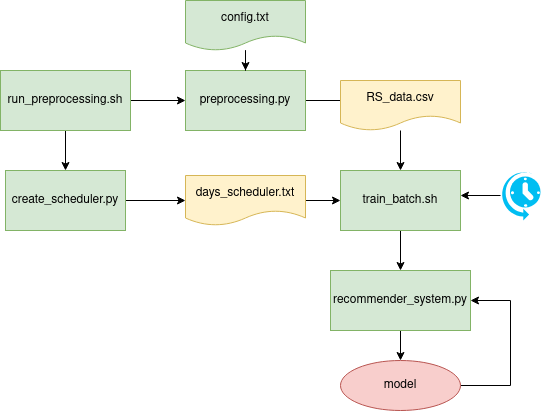

The diagram above was exported from draw.io. Its source (the exported page's mxGraphModel, read from the mxfile embedded in the PNG):
<mxGraphModel dx="675" dy="498" grid="1" gridSize="10" guides="1" tooltips="1" connect="1" arrows="1" fold="1" page="1" pageScale="1" pageWidth="827" pageHeight="1169" math="0" shadow="0">
  <root>
    <mxCell id="WIyWlLk6GJQsqaUBKTNV-0" />
    <mxCell id="WIyWlLk6GJQsqaUBKTNV-1" parent="WIyWlLk6GJQsqaUBKTNV-0" />
    <mxCell id="LcVrc25QaCnKq3uEMnwv-6" value="" style="edgeStyle=orthogonalEdgeStyle;rounded=0;orthogonalLoop=1;jettySize=auto;html=1;" edge="1" parent="WIyWlLk6GJQsqaUBKTNV-1" source="LcVrc25QaCnKq3uEMnwv-4" target="LcVrc25QaCnKq3uEMnwv-5">
      <mxGeometry relative="1" as="geometry" />
    </mxCell>
    <mxCell id="LcVrc25QaCnKq3uEMnwv-15" style="edgeStyle=orthogonalEdgeStyle;rounded=0;orthogonalLoop=1;jettySize=auto;html=1;" edge="1" parent="WIyWlLk6GJQsqaUBKTNV-1" source="LcVrc25QaCnKq3uEMnwv-4" target="LcVrc25QaCnKq3uEMnwv-16">
      <mxGeometry relative="1" as="geometry">
        <mxPoint x="145" y="180" as="targetPoint" />
      </mxGeometry>
    </mxCell>
    <mxCell id="LcVrc25QaCnKq3uEMnwv-4" value="run_preprocessing.sh" style="rounded=0;whiteSpace=wrap;html=1;fillColor=#d5e8d4;strokeColor=#82b366;" vertex="1" parent="WIyWlLk6GJQsqaUBKTNV-1">
      <mxGeometry x="80" y="80" width="130" height="60" as="geometry" />
    </mxCell>
    <mxCell id="LcVrc25QaCnKq3uEMnwv-8" value="" style="edgeStyle=orthogonalEdgeStyle;rounded=0;orthogonalLoop=1;jettySize=auto;html=1;" edge="1" parent="WIyWlLk6GJQsqaUBKTNV-1" source="LcVrc25QaCnKq3uEMnwv-5">
      <mxGeometry relative="1" as="geometry">
        <mxPoint x="450" y="110" as="targetPoint" />
      </mxGeometry>
    </mxCell>
    <mxCell id="LcVrc25QaCnKq3uEMnwv-5" value="preprocessing.py" style="whiteSpace=wrap;html=1;rounded=0;fillColor=#d5e8d4;strokeColor=#82b366;" vertex="1" parent="WIyWlLk6GJQsqaUBKTNV-1">
      <mxGeometry x="265" y="80" width="120" height="60" as="geometry" />
    </mxCell>
    <mxCell id="LcVrc25QaCnKq3uEMnwv-10" style="edgeStyle=orthogonalEdgeStyle;rounded=0;orthogonalLoop=1;jettySize=auto;html=1;" edge="1" parent="WIyWlLk6GJQsqaUBKTNV-1" source="LcVrc25QaCnKq3uEMnwv-9" target="LcVrc25QaCnKq3uEMnwv-5">
      <mxGeometry relative="1" as="geometry" />
    </mxCell>
    <mxCell id="LcVrc25QaCnKq3uEMnwv-9" value="config.txt" style="shape=document;whiteSpace=wrap;html=1;boundedLbl=1;fillColor=#d5e8d4;strokeColor=#82b366;" vertex="1" parent="WIyWlLk6GJQsqaUBKTNV-1">
      <mxGeometry x="265" y="10" width="120" height="50" as="geometry" />
    </mxCell>
    <mxCell id="LcVrc25QaCnKq3uEMnwv-28" style="edgeStyle=orthogonalEdgeStyle;rounded=0;orthogonalLoop=1;jettySize=auto;html=1;entryX=0.5;entryY=0;entryDx=0;entryDy=0;" edge="1" parent="WIyWlLk6GJQsqaUBKTNV-1" source="LcVrc25QaCnKq3uEMnwv-11" target="LcVrc25QaCnKq3uEMnwv-26">
      <mxGeometry relative="1" as="geometry" />
    </mxCell>
    <mxCell id="LcVrc25QaCnKq3uEMnwv-11" value="RS_data.csv" style="shape=document;whiteSpace=wrap;html=1;boundedLbl=1;fillColor=#fff2cc;strokeColor=#d6b656;" vertex="1" parent="WIyWlLk6GJQsqaUBKTNV-1">
      <mxGeometry x="420" y="90" width="120" height="50" as="geometry" />
    </mxCell>
    <mxCell id="LcVrc25QaCnKq3uEMnwv-18" value="" style="edgeStyle=orthogonalEdgeStyle;rounded=0;orthogonalLoop=1;jettySize=auto;html=1;" edge="1" parent="WIyWlLk6GJQsqaUBKTNV-1" source="LcVrc25QaCnKq3uEMnwv-16" target="LcVrc25QaCnKq3uEMnwv-17">
      <mxGeometry relative="1" as="geometry" />
    </mxCell>
    <mxCell id="LcVrc25QaCnKq3uEMnwv-16" value="&lt;div&gt;create_scheduler.py&lt;br&gt;&lt;/div&gt;" style="rounded=0;whiteSpace=wrap;html=1;fillColor=#d5e8d4;strokeColor=#82b366;" vertex="1" parent="WIyWlLk6GJQsqaUBKTNV-1">
      <mxGeometry x="85" y="180" width="120" height="60" as="geometry" />
    </mxCell>
    <mxCell id="LcVrc25QaCnKq3uEMnwv-23" style="edgeStyle=orthogonalEdgeStyle;rounded=0;orthogonalLoop=1;jettySize=auto;html=1;entryX=0;entryY=0.5;entryDx=0;entryDy=0;" edge="1" parent="WIyWlLk6GJQsqaUBKTNV-1" source="LcVrc25QaCnKq3uEMnwv-17" target="LcVrc25QaCnKq3uEMnwv-26">
      <mxGeometry relative="1" as="geometry">
        <mxPoint x="410" y="210" as="targetPoint" />
      </mxGeometry>
    </mxCell>
    <mxCell id="LcVrc25QaCnKq3uEMnwv-17" value="days_scheduler.txt" style="shape=document;whiteSpace=wrap;html=1;boundedLbl=1;rounded=0;fillColor=#fff2cc;strokeColor=#d6b656;" vertex="1" parent="WIyWlLk6GJQsqaUBKTNV-1">
      <mxGeometry x="265" y="185" width="120" height="50" as="geometry" />
    </mxCell>
    <mxCell id="LcVrc25QaCnKq3uEMnwv-29" style="edgeStyle=orthogonalEdgeStyle;rounded=0;orthogonalLoop=1;jettySize=auto;html=1;" edge="1" parent="WIyWlLk6GJQsqaUBKTNV-1" source="LcVrc25QaCnKq3uEMnwv-20" target="LcVrc25QaCnKq3uEMnwv-30">
      <mxGeometry relative="1" as="geometry">
        <mxPoint x="480" y="360" as="targetPoint" />
      </mxGeometry>
    </mxCell>
    <mxCell id="LcVrc25QaCnKq3uEMnwv-20" value="recommender_system.py" style="rounded=0;whiteSpace=wrap;html=1;fillColor=#d5e8d4;strokeColor=#82b366;" vertex="1" parent="WIyWlLk6GJQsqaUBKTNV-1">
      <mxGeometry x="410" y="280" width="140" height="60" as="geometry" />
    </mxCell>
    <mxCell id="LcVrc25QaCnKq3uEMnwv-25" value="" style="edgeStyle=orthogonalEdgeStyle;rounded=0;orthogonalLoop=1;jettySize=auto;html=1;" edge="1" parent="WIyWlLk6GJQsqaUBKTNV-1" source="LcVrc25QaCnKq3uEMnwv-21">
      <mxGeometry relative="1" as="geometry">
        <mxPoint x="540" y="205" as="targetPoint" />
      </mxGeometry>
    </mxCell>
    <mxCell id="LcVrc25QaCnKq3uEMnwv-21" value="" style="verticalLabelPosition=bottom;html=1;verticalAlign=top;align=center;strokeColor=none;fillColor=#00BEF2;shape=mxgraph.azure.scheduler;pointerEvents=1;" vertex="1" parent="WIyWlLk6GJQsqaUBKTNV-1">
      <mxGeometry x="580" y="180" width="40" height="50" as="geometry" />
    </mxCell>
    <mxCell id="LcVrc25QaCnKq3uEMnwv-27" value="" style="edgeStyle=orthogonalEdgeStyle;rounded=0;orthogonalLoop=1;jettySize=auto;html=1;" edge="1" parent="WIyWlLk6GJQsqaUBKTNV-1" source="LcVrc25QaCnKq3uEMnwv-26" target="LcVrc25QaCnKq3uEMnwv-20">
      <mxGeometry relative="1" as="geometry" />
    </mxCell>
    <mxCell id="LcVrc25QaCnKq3uEMnwv-26" value="train_batch.sh" style="rounded=0;whiteSpace=wrap;html=1;fillColor=#d5e8d4;strokeColor=#82b366;" vertex="1" parent="WIyWlLk6GJQsqaUBKTNV-1">
      <mxGeometry x="420" y="180" width="120" height="60" as="geometry" />
    </mxCell>
    <mxCell id="LcVrc25QaCnKq3uEMnwv-31" style="edgeStyle=orthogonalEdgeStyle;rounded=0;orthogonalLoop=1;jettySize=auto;html=1;entryX=1;entryY=0.5;entryDx=0;entryDy=0;" edge="1" parent="WIyWlLk6GJQsqaUBKTNV-1" source="LcVrc25QaCnKq3uEMnwv-30" target="LcVrc25QaCnKq3uEMnwv-20">
      <mxGeometry relative="1" as="geometry">
        <Array as="points">
          <mxPoint x="590" y="395" />
          <mxPoint x="590" y="310" />
        </Array>
      </mxGeometry>
    </mxCell>
    <mxCell id="LcVrc25QaCnKq3uEMnwv-30" value="model" style="ellipse;whiteSpace=wrap;html=1;fillColor=#f8cecc;strokeColor=#b85450;" vertex="1" parent="WIyWlLk6GJQsqaUBKTNV-1">
      <mxGeometry x="420" y="370" width="120" height="50" as="geometry" />
    </mxCell>
  </root>
</mxGraphModel>